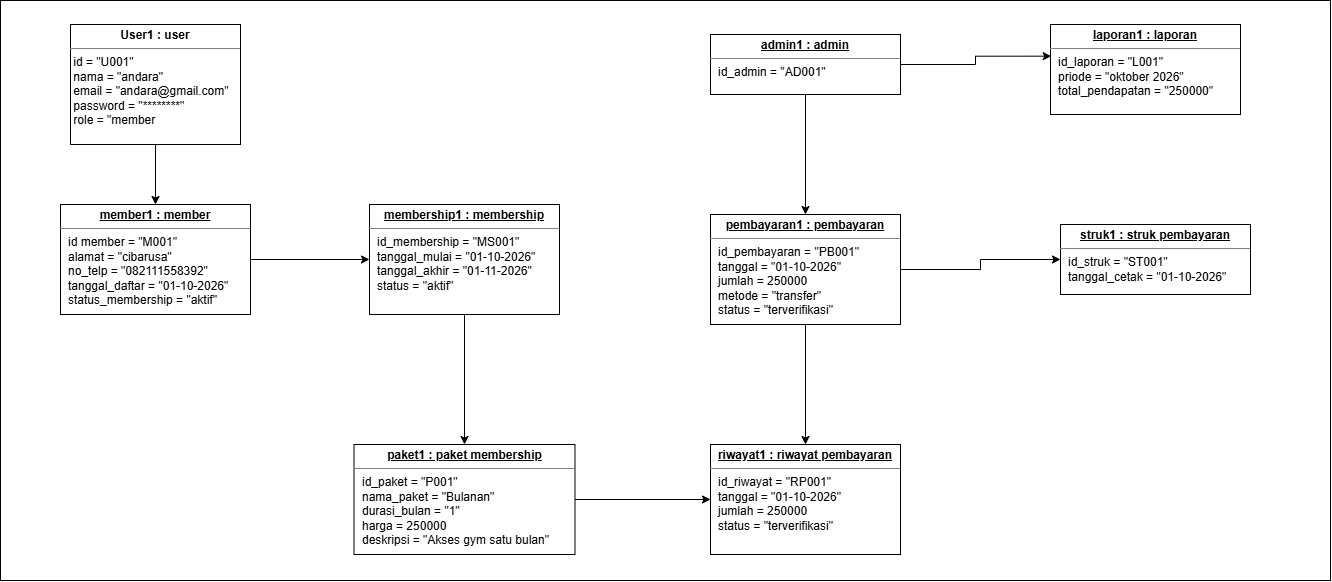

The diagram above was exported from draw.io. Its source (the exported page's mxGraphModel, read from the mxfile embedded in the PNG):
<mxGraphModel dx="2049" dy="1138" grid="1" gridSize="10" guides="1" tooltips="1" connect="1" arrows="1" fold="1" page="1" pageScale="1" pageWidth="827" pageHeight="1169" background="light-dark(#FFFFFF,#121212)" math="0" shadow="0">
  <root>
    <mxCell id="WIyWlLk6GJQsqaUBKTNV-0" />
    <mxCell id="WIyWlLk6GJQsqaUBKTNV-1" parent="WIyWlLk6GJQsqaUBKTNV-0" />
    <mxCell id="PFVMguPpr9sL1cuZglm4-24" parent="WIyWlLk6GJQsqaUBKTNV-1" style="rounded=0;whiteSpace=wrap;html=1;" value="" vertex="1">
      <mxGeometry height="580" width="1330" x="170" y="30" as="geometry" />
    </mxCell>
    <mxCell id="PFVMguPpr9sL1cuZglm4-11" edge="1" parent="WIyWlLk6GJQsqaUBKTNV-1" source="PFVMguPpr9sL1cuZglm4-3" style="edgeStyle=orthogonalEdgeStyle;rounded=0;orthogonalLoop=1;jettySize=auto;html=1;exitX=0.5;exitY=1;exitDx=0;exitDy=0;entryX=0.5;entryY=0;entryDx=0;entryDy=0;" target="PFVMguPpr9sL1cuZglm4-4">
      <mxGeometry relative="1" as="geometry" />
    </mxCell>
    <mxCell id="PFVMguPpr9sL1cuZglm4-3" parent="WIyWlLk6GJQsqaUBKTNV-1" style="verticalAlign=top;align=left;overflow=fill;html=1;whiteSpace=wrap;" value="&lt;p style=&quot;margin:0px;margin-top:4px;text-align:center;&quot;&gt;&lt;b&gt;User1 : user&lt;/b&gt;&lt;/p&gt;&lt;hr size=&quot;1&quot; style=&quot;border-style:solid;&quot;&gt;&lt;div style=&quot;height:2px;&quot;&gt;&amp;nbsp;id = &quot;U001&quot;&lt;br&gt;&amp;nbsp;nama = &quot;andara&quot;&lt;br&gt;&amp;nbsp;email = &quot;andara@gmail.com&quot;&lt;br&gt;&amp;nbsp;password = &quot;********&quot;&lt;br&gt;&amp;nbsp;role = &quot;member&lt;/div&gt;" vertex="1">
      <mxGeometry height="120" width="170" x="240" y="54" as="geometry" />
    </mxCell>
    <mxCell id="PFVMguPpr9sL1cuZglm4-12" edge="1" parent="WIyWlLk6GJQsqaUBKTNV-1" source="PFVMguPpr9sL1cuZglm4-4" style="edgeStyle=orthogonalEdgeStyle;rounded=0;orthogonalLoop=1;jettySize=auto;html=1;exitX=1;exitY=0.5;exitDx=0;exitDy=0;entryX=0;entryY=0.5;entryDx=0;entryDy=0;" target="PFVMguPpr9sL1cuZglm4-5">
      <mxGeometry relative="1" as="geometry" />
    </mxCell>
    <mxCell id="PFVMguPpr9sL1cuZglm4-4" parent="WIyWlLk6GJQsqaUBKTNV-1" style="verticalAlign=top;align=left;overflow=fill;html=1;whiteSpace=wrap;" value="&lt;p style=&quot;margin:0px;margin-top:4px;text-align:center;text-decoration:underline;&quot;&gt;&lt;b&gt;member1 : member&lt;/b&gt;&lt;/p&gt;&lt;hr size=&quot;1&quot; style=&quot;border-style:solid;&quot;&gt;&lt;p style=&quot;margin:0px;margin-left:8px;&quot;&gt;id member = &quot;M001&quot;&lt;/p&gt;&lt;p style=&quot;margin:0px;margin-left:8px;&quot;&gt;alamat = &quot;cibarusa&quot;&lt;/p&gt;&lt;p style=&quot;margin:0px;margin-left:8px;&quot;&gt;no_telp = &quot;082111558392&quot;&lt;/p&gt;&lt;p style=&quot;margin:0px;margin-left:8px;&quot;&gt;tanggal_daftar = &quot;01-10-2026&quot;&lt;/p&gt;&lt;p style=&quot;margin:0px;margin-left:8px;&quot;&gt;status_membership = &quot;aktif&quot;&lt;/p&gt;" vertex="1">
      <mxGeometry height="110" width="190" x="230" y="234" as="geometry" />
    </mxCell>
    <mxCell id="PFVMguPpr9sL1cuZglm4-19" edge="1" parent="WIyWlLk6GJQsqaUBKTNV-1" source="PFVMguPpr9sL1cuZglm4-5" style="edgeStyle=orthogonalEdgeStyle;rounded=0;orthogonalLoop=1;jettySize=auto;html=1;exitX=0.5;exitY=1;exitDx=0;exitDy=0;entryX=0.5;entryY=0;entryDx=0;entryDy=0;" target="PFVMguPpr9sL1cuZglm4-18">
      <mxGeometry relative="1" as="geometry" />
    </mxCell>
    <mxCell id="PFVMguPpr9sL1cuZglm4-5" parent="WIyWlLk6GJQsqaUBKTNV-1" style="verticalAlign=top;align=left;overflow=fill;html=1;whiteSpace=wrap;" value="&lt;p style=&quot;margin:0px;margin-top:4px;text-align:center;text-decoration:underline;&quot;&gt;&lt;b&gt;membership1 : membership&lt;/b&gt;&lt;/p&gt;&lt;hr size=&quot;1&quot; style=&quot;border-style:solid;&quot;&gt;&lt;p style=&quot;margin:0px;margin-left:8px;&quot;&gt;id_membership = &quot;MS001&quot;&lt;br&gt;tanggal_mulai = &quot;01-10-2026&quot;&lt;/p&gt;&lt;p style=&quot;margin:0px;margin-left:8px;&quot;&gt;tanggal_akhir = &quot;01-11-2026&quot;&lt;/p&gt;&lt;p style=&quot;margin:0px;margin-left:8px;&quot;&gt;status = &quot;aktif&quot;&lt;/p&gt;" vertex="1">
      <mxGeometry height="110" width="190" x="539" y="234" as="geometry" />
    </mxCell>
    <mxCell id="PFVMguPpr9sL1cuZglm4-16" edge="1" parent="WIyWlLk6GJQsqaUBKTNV-1" source="PFVMguPpr9sL1cuZglm4-6" style="edgeStyle=orthogonalEdgeStyle;rounded=0;orthogonalLoop=1;jettySize=auto;html=1;exitX=1;exitY=0.5;exitDx=0;exitDy=0;entryX=0;entryY=0.5;entryDx=0;entryDy=0;" target="PFVMguPpr9sL1cuZglm4-15">
      <mxGeometry relative="1" as="geometry" />
    </mxCell>
    <mxCell id="PFVMguPpr9sL1cuZglm4-21" edge="1" parent="WIyWlLk6GJQsqaUBKTNV-1" source="PFVMguPpr9sL1cuZglm4-6" style="edgeStyle=orthogonalEdgeStyle;rounded=0;orthogonalLoop=1;jettySize=auto;html=1;exitX=0.5;exitY=1;exitDx=0;exitDy=0;entryX=0.5;entryY=0;entryDx=0;entryDy=0;" target="PFVMguPpr9sL1cuZglm4-17">
      <mxGeometry relative="1" as="geometry" />
    </mxCell>
    <mxCell id="PFVMguPpr9sL1cuZglm4-6" parent="WIyWlLk6GJQsqaUBKTNV-1" style="verticalAlign=top;align=left;overflow=fill;html=1;whiteSpace=wrap;" value="&lt;p style=&quot;margin:0px;margin-top:4px;text-align:center;text-decoration:underline;&quot;&gt;&lt;b&gt;pembayaran1 : pembayaran&lt;/b&gt;&lt;/p&gt;&lt;hr size=&quot;1&quot; style=&quot;border-style:solid;&quot;&gt;&lt;p style=&quot;margin:0px;margin-left:8px;&quot;&gt;id_pembayaran = &quot;PB001&quot;&lt;br&gt;tanggal = &quot;01-10-2026&quot;&lt;/p&gt;&lt;p style=&quot;margin:0px;margin-left:8px;&quot;&gt;jumlah = 250000&lt;/p&gt;&lt;p style=&quot;margin:0px;margin-left:8px;&quot;&gt;metode = &quot;transfer&quot;&lt;/p&gt;&lt;p style=&quot;margin:0px;margin-left:8px;&quot;&gt;status = &quot;terverifikasi&quot;&lt;/p&gt;" vertex="1">
      <mxGeometry height="110" width="190" x="880" y="244" as="geometry" />
    </mxCell>
    <mxCell id="PFVMguPpr9sL1cuZglm4-10" edge="1" parent="WIyWlLk6GJQsqaUBKTNV-1" source="PFVMguPpr9sL1cuZglm4-7" style="edgeStyle=orthogonalEdgeStyle;rounded=0;orthogonalLoop=1;jettySize=auto;html=1;exitX=0.5;exitY=1;exitDx=0;exitDy=0;entryX=0.5;entryY=0;entryDx=0;entryDy=0;" target="PFVMguPpr9sL1cuZglm4-6">
      <mxGeometry relative="1" as="geometry" />
    </mxCell>
    <mxCell id="PFVMguPpr9sL1cuZglm4-14" edge="1" parent="WIyWlLk6GJQsqaUBKTNV-1" source="PFVMguPpr9sL1cuZglm4-7" style="edgeStyle=orthogonalEdgeStyle;rounded=0;orthogonalLoop=1;jettySize=auto;html=1;exitX=1;exitY=0.5;exitDx=0;exitDy=0;entryX=0.004;entryY=0.352;entryDx=0;entryDy=0;entryPerimeter=0;" target="PFVMguPpr9sL1cuZglm4-8">
      <mxGeometry relative="1" as="geometry" />
    </mxCell>
    <mxCell id="PFVMguPpr9sL1cuZglm4-7" parent="WIyWlLk6GJQsqaUBKTNV-1" style="verticalAlign=top;align=left;overflow=fill;html=1;whiteSpace=wrap;" value="&lt;p style=&quot;margin:0px;margin-top:4px;text-align:center;text-decoration:underline;&quot;&gt;&lt;b&gt;admin1 : admin&lt;/b&gt;&lt;/p&gt;&lt;hr size=&quot;1&quot; style=&quot;border-style:solid;&quot;&gt;&lt;p style=&quot;margin:0px;margin-left:8px;&quot;&gt;id_admin = &quot;AD001&quot;&lt;/p&gt;" vertex="1">
      <mxGeometry height="60" width="190" x="880" y="64" as="geometry" />
    </mxCell>
    <mxCell id="PFVMguPpr9sL1cuZglm4-8" parent="WIyWlLk6GJQsqaUBKTNV-1" style="verticalAlign=top;align=left;overflow=fill;html=1;whiteSpace=wrap;" value="&lt;p style=&quot;margin:0px;margin-top:4px;text-align:center;text-decoration:underline;&quot;&gt;&lt;b&gt;laporan1 : laporan&lt;/b&gt;&lt;/p&gt;&lt;hr size=&quot;1&quot; style=&quot;border-style:solid;&quot;&gt;&lt;p style=&quot;margin:0px;margin-left:8px;&quot;&gt;id_laporan = &quot;L001&quot;&lt;/p&gt;&lt;p style=&quot;margin:0px;margin-left:8px;&quot;&gt;priode = &quot;oktober 2026&quot;&lt;/p&gt;&lt;p style=&quot;margin:0px;margin-left:8px;&quot;&gt;total_pendapatan = &quot;250000&quot;&lt;/p&gt;" vertex="1">
      <mxGeometry height="90" width="190" x="1220" y="54" as="geometry" />
    </mxCell>
    <mxCell id="PFVMguPpr9sL1cuZglm4-15" parent="WIyWlLk6GJQsqaUBKTNV-1" style="verticalAlign=top;align=left;overflow=fill;html=1;whiteSpace=wrap;" value="&lt;p style=&quot;margin:0px;margin-top:4px;text-align:center;text-decoration:underline;&quot;&gt;&lt;b&gt;struk1 : struk pembayaran&lt;/b&gt;&lt;/p&gt;&lt;hr size=&quot;1&quot; style=&quot;border-style:solid;&quot;&gt;&lt;p style=&quot;margin:0px;margin-left:8px;&quot;&gt;id_struk = &quot;ST001&quot;&lt;/p&gt;&lt;p style=&quot;margin:0px;margin-left:8px;&quot;&gt;tanggal_cetak = &quot;01-10-2026&quot;&lt;/p&gt;" vertex="1">
      <mxGeometry height="70" width="190" x="1230" y="254" as="geometry" />
    </mxCell>
    <mxCell id="PFVMguPpr9sL1cuZglm4-17" parent="WIyWlLk6GJQsqaUBKTNV-1" style="verticalAlign=top;align=left;overflow=fill;html=1;whiteSpace=wrap;" value="&lt;p style=&quot;margin:0px;margin-top:4px;text-align:center;text-decoration:underline;&quot;&gt;&lt;b&gt;riwayat1 : riwayat pembayaran&lt;/b&gt;&lt;/p&gt;&lt;hr size=&quot;1&quot; style=&quot;border-style:solid;&quot;&gt;&lt;p style=&quot;margin:0px;margin-left:8px;&quot;&gt;id_riwayat = &quot;RP001&quot;&lt;/p&gt;&lt;p style=&quot;margin:0px;margin-left:8px;&quot;&gt;tanggal = &quot;01-10-2026&quot;&lt;/p&gt;&lt;p style=&quot;margin:0px;margin-left:8px;&quot;&gt;jumlah = 250000&lt;/p&gt;&lt;p style=&quot;margin:0px;margin-left:8px;&quot;&gt;status = &quot;terverifikasi&quot;&lt;/p&gt;" vertex="1">
      <mxGeometry height="110" width="190" x="880" y="474" as="geometry" />
    </mxCell>
    <mxCell id="PFVMguPpr9sL1cuZglm4-20" edge="1" parent="WIyWlLk6GJQsqaUBKTNV-1" source="PFVMguPpr9sL1cuZglm4-18" style="edgeStyle=orthogonalEdgeStyle;rounded=0;orthogonalLoop=1;jettySize=auto;html=1;exitX=1;exitY=0.5;exitDx=0;exitDy=0;entryX=0;entryY=0.5;entryDx=0;entryDy=0;" target="PFVMguPpr9sL1cuZglm4-17">
      <mxGeometry relative="1" as="geometry" />
    </mxCell>
    <mxCell id="PFVMguPpr9sL1cuZglm4-18" parent="WIyWlLk6GJQsqaUBKTNV-1" style="verticalAlign=top;align=left;overflow=fill;html=1;whiteSpace=wrap;" value="&lt;p style=&quot;margin:0px;margin-top:4px;text-align:center;text-decoration:underline;&quot;&gt;&lt;b&gt;paket1 : paket membership&lt;/b&gt;&lt;/p&gt;&lt;hr size=&quot;1&quot; style=&quot;border-style:solid;&quot;&gt;&lt;p style=&quot;margin:0px;margin-left:8px;&quot;&gt;id_paket = &quot;P001&quot;&lt;/p&gt;&lt;p style=&quot;margin:0px;margin-left:8px;&quot;&gt;nama_paket = &quot;Bulanan&quot;&lt;/p&gt;&lt;p style=&quot;margin:0px;margin-left:8px;&quot;&gt;durasi_bulan = &quot;1&quot;&lt;/p&gt;&lt;p style=&quot;margin:0px;margin-left:8px;&quot;&gt;harga = 250000&lt;/p&gt;&lt;p style=&quot;margin:0px;margin-left:8px;&quot;&gt;deskripsi = &quot;Akses gym satu bulan&quot;&lt;/p&gt;" vertex="1">
      <mxGeometry height="110" width="221" x="523.5" y="474" as="geometry" />
    </mxCell>
  </root>
</mxGraphModel>